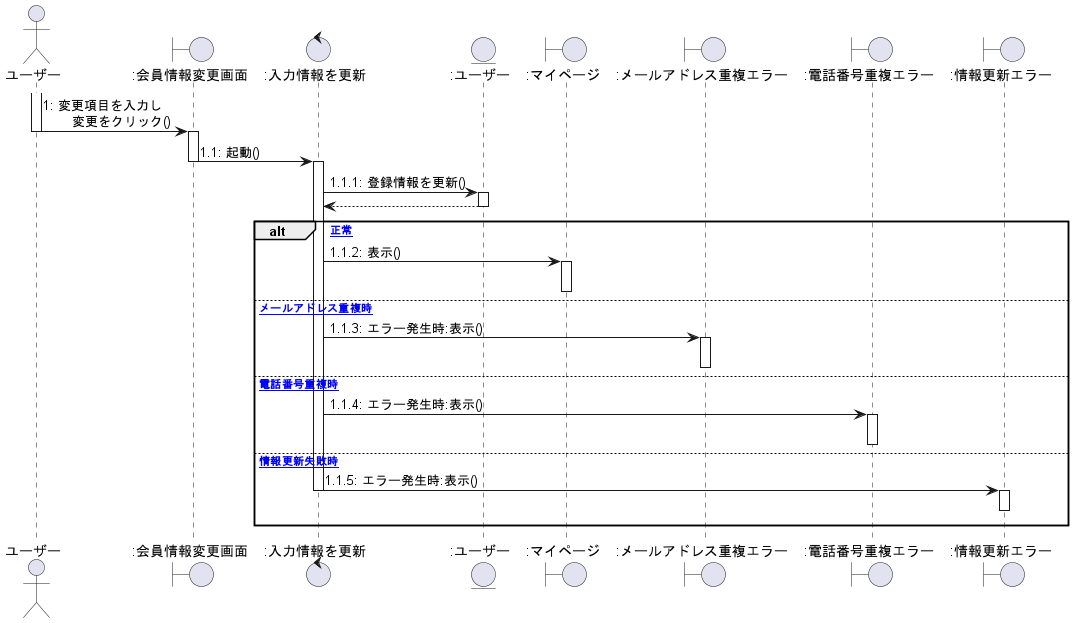

The diagram above was rendered by PlantUML. Its source (embedded in the PNG):
@startuml 登録情報変更

actor ユーザー as 0
Boundary ":会員情報変更画面" as a
Control ":入力情報を更新" as b
Entity ":ユーザー" as c
Boundary ":マイページ" as d
Boundary ":メールアドレス重複エラー" as e
Boundary ":電話番号重複エラー" as f
Boundary ":情報更新エラー" as g

activate 0
    0 -> a :1: 変更項目を入力し\n  　  変更をクリック()
deactivate 0
activate a
    a -> b :1.1: 起動()
deactivate a
activate b
    b -> c :1.1.1: 登録情報を更新()
activate c
    b <-- c
deactivate c
alt [正常]
    b -> d :1.1.2: 表示()
activate d
deactivate d
else [メールアドレス重複時]
    b -> e :1.1.3: エラー発生時:表示()
activate e
deactivate e
else [電話番号重複時]
    b -> f :1.1.4: エラー発生時:表示()
activate f
deactivate f
else [情報更新失敗時]
    b -> g :1.1.5: エラー発生時:表示()
deactivate b
activate g
g -[hidden]-> g
deactivate g
end

@enduml